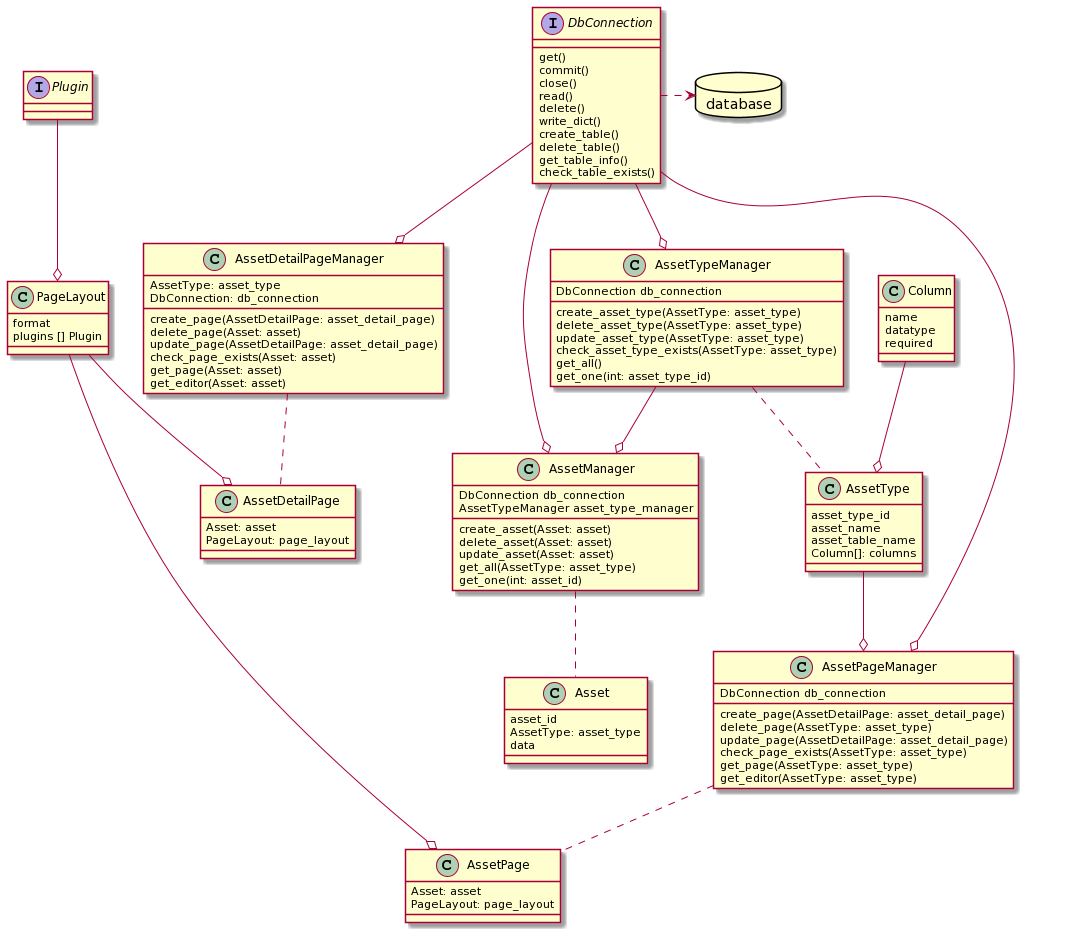

The diagram above was rendered by PlantUML. Its source (embedded in the PNG):
@startuml
allow_mixing

class AssetType {
    asset_type_id
    asset_name
    asset_table_name
    Column[]: columns
}

class Column {
    name
    datatype
    required
}

class Asset {
    asset_id
    AssetType: asset_type
    data
}

class AssetTypeManager {
    DbConnection db_connection
    create_asset_type(AssetType: asset_type)
    delete_asset_type(AssetType: asset_type)
    update_asset_type(AssetType: asset_type)
    check_asset_type_exists(AssetType: asset_type)
    get_all()
    get_one(int: asset_type_id)
}

class AssetPageManager {
    DbConnection db_connection
    create_page(AssetDetailPage: asset_detail_page)
    delete_page(AssetType: asset_type)
    update_page(AssetDetailPage: asset_detail_page)
    check_page_exists(AssetType: asset_type)
    get_page(AssetType: asset_type)
    get_editor(AssetType: asset_type)
}

class AssetPage {
    Asset: asset
    PageLayout: page_layout
}

class PageLayout {
    format
    plugins [] Plugin
}

class AssetDetailPageManager {
    AssetType: asset_type
    DbConnection: db_connection
    create_page(AssetDetailPage: asset_detail_page)
    delete_page(Asset: asset)
    update_page(AssetDetailPage: asset_detail_page)
    check_page_exists(Asset: asset)
    get_page(Asset: asset)
    get_editor(Asset: asset)
}

class AssetDetailPage {
    Asset: asset
    PageLayout: page_layout
}

class AssetManager  {
    DbConnection db_connection
    AssetTypeManager asset_type_manager
    create_asset(Asset: asset)
    delete_asset(Asset: asset)
    update_asset(Asset: asset)
    get_all(AssetType: asset_type)
    get_one(int: asset_id)
}

interface DbConnection {
    get()
    commit()
    close()
    read()
    delete()
    write_dict()
    create_table()
    delete_table()
    get_table_info()
    check_table_exists()
}

interface Plugin {

}

database database

DbConnection .> database
DbConnection --o AssetManager
DbConnection --o AssetTypeManager
DbConnection --o AssetPageManager
DbConnection --o AssetDetailPageManager

AssetTypeManager --o AssetManager
AssetTypeManager .. AssetType

AssetManager .. Asset

AssetType --o AssetPageManager

Column --o AssetType

AssetPageManager .. AssetPage

AssetDetailPageManager .. AssetDetailPage

PageLayout --o AssetDetailPage
PageLayout --o AssetPage

Plugin --o PageLayout
@enduml